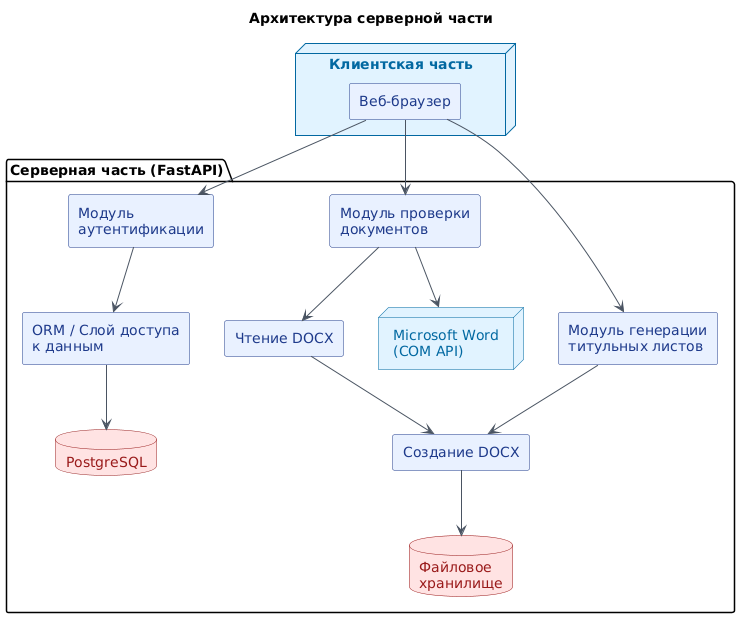

The diagram above was rendered by PlantUML. Its source (embedded in the PNG):
@startuml
skinparam componentStyle rectangle
skinparam backgroundColor #FFFFFF
skinparam component {
    BackgroundColor #E8F0FE
    BorderColor #1E3A8A
    FontColor #1E3A8A
}
skinparam database {
    BackgroundColor #FEE2E2
    BorderColor #991B1B
    FontColor #991B1B
}
skinparam node {
    BackgroundColor #E0F2FE
    BorderColor #0369A1
    FontColor #0369A1
}
skinparam arrow {
    Color #4B5563
}

title Архитектура серверной части

node "Клиентская часть" as Client {
    component "Веб-браузер" as Browser
}

package "Серверная часть (FastAPI)" as Server {
    
    component "Модуль\nаутентификации" as Auth
    component "Модуль генерации\nтитульных листов" as TitleGen
    component "Модуль проверки\nдокументов" as Checker
    component "ORM / Слой доступа\nк данным" as ORM
    
    database "PostgreSQL" as DB
    database "Файловое\nхранилище" as FileStorage
    node "Microsoft Word\n(COM API)" as Word
    
    component "Чтение DOCX" as DocxRead
    component "Создание DOCX" as DocxCreate
}

' Связи
Browser --> Auth
Browser --> Checker
Browser --> TitleGen

Auth --> ORM
ORM --> DB
Checker --> Word
Checker --> DocxRead
DocxRead --> DocxCreate
DocxCreate --> FileStorage
TitleGen --> DocxCreate
@enduml